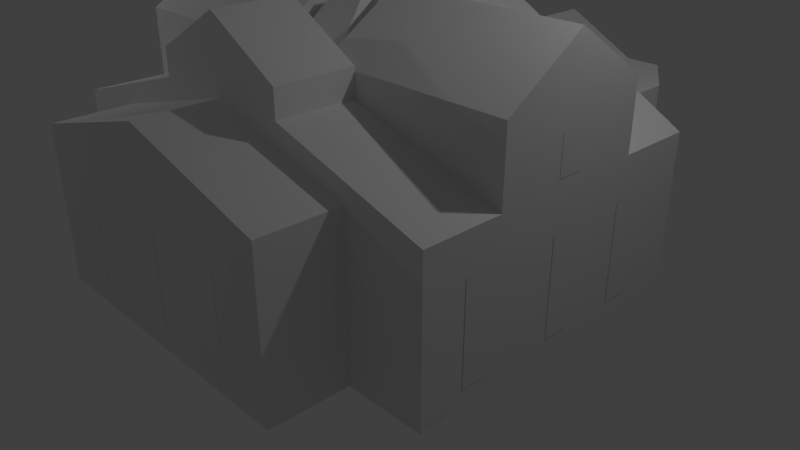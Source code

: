 # Source: Prefeitura.blend  (saved by Blender 2.78.0; exported with 4.5.12 LTS)
import bpy
from mathutils import Matrix  # noqa: F401  (used for matrix-valued properties, if any)

bpy.ops.wm.read_factory_settings(use_empty=True)
scene = bpy.context.scene
scene.name = 'Scene'

# ---- collections
col_collection_1 = bpy.data.collections.new('Collection 1'); scene.collection.children.link(col_collection_1)

# ---- world
world_world = bpy.data.worlds.new('World'); scene.world = world_world
world_world.color = (0.05088, 0.05088, 0.05088)
world_world.use_sun_shadow = False
world_world.sun_shadow_jitter_overblur = 0.0
world_world.cycles.sampling_method = 'MANUAL'

# ---- cameras
cam_camera = bpy.data.cameras.new('Camera')
cam_camera.clip_end = 100.0
cam_camera.lens = 35.0
cam_camera.sensor_width = 32.0
cam_camera.sensor_height = 18.0
cam_camera.ortho_scale = 7.314
cam_camera.dof.focus_distance = 0.0
cam_camera.dof.aperture_fstop = 128.0

# ---- lights
light_lamp_002 = bpy.data.lights.new('Lamp.002', 'POINT')
light_lamp_002.transmission_factor = 0.0
light_lamp_002.cutoff_distance = 30.0
light_lamp_002.energy = 100.0
light_lamp_002.shadow_buffer_clip_start = 1.001
light_lamp_002.shadow_soft_size = 0.1
light_lamp_002.shadow_maximum_resolution = 0.006
light_lamp_002.use_absolute_resolution = True
light_lamp_001 = bpy.data.lights.new('Lamp.001', 'POINT')
light_lamp_001.transmission_factor = 0.0
light_lamp_001.cutoff_distance = 30.0
light_lamp_001.energy = 100.0
light_lamp_001.shadow_buffer_clip_start = 1.001
light_lamp_001.shadow_soft_size = 0.1
light_lamp_001.shadow_maximum_resolution = 0.006
light_lamp_001.use_absolute_resolution = True
light_lamp = bpy.data.lights.new('Lamp', 'POINT')
light_lamp.transmission_factor = 0.0
light_lamp.cutoff_distance = 30.0
light_lamp.energy = 100.0
light_lamp.shadow_buffer_clip_start = 1.001
light_lamp.shadow_soft_size = 0.1
light_lamp.shadow_maximum_resolution = 0.006
light_lamp.use_absolute_resolution = True

# ---- meshes
me_cube_003 = bpy.data.meshes.new('Cube.003')
me_cube_003.from_pydata([(-4.676, 0.9167, -1.089), (-4.676, 0.9167, 1.089), (-4.417, 1.0, -1.0), (-4.417, 1.0, 1.0), (4.676, 0.9167, -1.089), (4.676, 0.9167, 1.089), (4.417, 1.0, -1.0), (4.417, 1.0, 1.0)], [], [(0, 1, 3, 2), (2, 3, 7, 6), (6, 7, 5, 4), (2, 6, 4, 0), (7, 3, 1, 5)])
_uv = me_cube_003.uv_layers.new(name='UVMap')
_uv.uv.foreach_set('vector', [0.4577, 0.07278, 0.6506, 0.07278, 0.6455, 0.0838, 0.4628, 0.0838, 0.4628, 0.0838, 0.6455, 0.0838, 0.6455, 0.8905, 0.4628, 0.8905, 0.4628, 0.8905, 0.6455, 0.8905, 0.6506, 0.9015, 0.4577, 0.9015, 0.4628, 0.0838, 0.4628, 0.8905, 0.4577, 0.9015, 0.4577, 0.07278, 0.6455, 0.8905, 0.6455, 0.0838, 0.6506, 0.07278, 0.6506, 0.9015])
me_cube_003.use_remesh_preserve_volume = False
me_cube_003.use_remesh_preserve_attributes = False
me_cube_003.use_mirror_vertex_groups = False
me_cube_003.update()
me_plane_008 = bpy.data.meshes.new('Plane.008')
me_plane_008.from_pydata([(-1.0, -1.0, 0.0), (1.0, -1.0, 0.0), (-1.0, 1.0, 0.0), (1.0, 1.0, 0.0), (-9.186, 2.864, -4.377), (-12.11, 1.072, -4.377), (-12.11, 2.864, -4.377), (-9.186, 1.072, -4.377), (18.84, -5.666, -17.38), (18.84, -5.666, -19.4), (18.84, 1.9, -17.38), (18.84, 1.9, -19.4), (-22.44, -1.0, 2.948e-15), (-20.44, -1.0, 2.948e-15), (-22.44, 1.0, 2.948e-15), (-20.44, 1.0, 2.948e-15), (-1.0, -4.931, -1.718e-07), (1.0, -4.931, -1.718e-07), (-1.0, -2.931, -1.718e-07), (1.0, -2.931, -1.718e-07), (-22.44, -4.931, -1.718e-07), (-20.44, -4.931, -1.718e-07), (-22.44, -2.931, -1.718e-07), (-20.44, -2.931, -1.718e-07), (18.84, -5.666, -24.03), (18.84, -5.666, -26.05), (18.84, 1.9, -24.03), (18.84, 1.9, -26.05), (18.84, -5.666, -31.87), (18.84, -5.666, -33.88), (18.84, 1.9, -31.87), (18.84, 1.9, -33.88), (-40.84, -5.666, -33.49), (-40.84, -5.666, -31.47), (-40.84, 1.9, -33.49), (-40.84, 1.9, -31.47), (-40.84, -5.666, -26.84), (-40.84, -5.666, -24.82), (-40.84, 1.9, -26.84), (-40.84, 1.9, -24.82), (-40.84, -5.666, -19.01), (-40.84, -5.666, -16.99), (-40.84, 1.9, -19.01), (-40.84, 1.9, -16.99), (1.476, -5.666, -43.49), (-1.785, -5.666, -43.49), (1.476, 1.9, -43.49), (-1.785, 1.9, -43.49), (-9.261, -5.666, -43.49), (-12.52, -5.666, -43.49), (-9.261, 1.9, -43.49), (-12.52, 1.9, -43.49), (-21.91, -5.666, -43.49), (-25.17, -5.666, -43.49), (-21.91, 1.9, -43.49), (-25.17, 1.9, -43.49), (-40.85, -12.28, -24.12), (-40.85, -12.28, -25.94), (-40.85, -9.332, -24.12), (-40.85, -9.332, -25.94), (18.83, -12.28, -25.94), (18.83, -12.28, -24.12), (18.83, -9.332, -25.94), (18.83, -9.332, -24.12)], [], [(0, 1, 3, 2), (5, 7, 4, 6), (8, 9, 11, 10), (12, 13, 15, 14), (16, 17, 19, 18), (20, 21, 23, 22), (24, 25, 27, 26), (28, 29, 31, 30), (32, 33, 35, 34), (36, 37, 39, 38), (40, 41, 43, 42), (44, 45, 47, 46), (48, 49, 51, 50), (52, 53, 55, 54), (56, 57, 59, 58), (60, 61, 63, 62)])
_uv = me_plane_008.uv_layers.new(name='UVMap')
_uv.uv.foreach_set('vector', [0.3276, 0.9225, 0.07725, 0.9225, 0.07725, 0.5183, 0.3276, 0.5183, 0.4627, 0.4667, 0.006003, 0.4667, 0.006003, 0.01451, 0.4627, 0.01451, 0.8765, 0.8978, 0.6564, 0.8978, 0.6564, 0.07308, 0.8765, 0.07308, 0.3276, 0.9225, 0.07725, 0.9225, 0.07725, 0.5183, 0.3276, 0.5183, 0.3276, 0.9225, 0.07725, 0.9225, 0.07725, 0.5183, 0.3276, 0.5183, 0.3276, 0.9225, 0.07725, 0.9225, 0.07725, 0.5183, 0.3276, 0.5183, 0.8765, 0.8978, 0.6564, 0.8978, 0.6564, 0.07308, 0.8765, 0.07308, 0.8765, 0.8978, 0.6564, 0.8978, 0.6564, 0.07308, 0.8765, 0.07308, 0.8765, 0.8978, 0.6564, 0.8978, 0.6564, 0.07308, 0.8765, 0.07308, 0.8765, 0.8978, 0.6564, 0.8978, 0.6564, 0.07308, 0.8765, 0.07308, 0.8765, 0.8978, 0.6564, 0.8978, 0.6564, 0.07308, 0.8765, 0.07308, 0.8765, 0.8978, 0.6564, 0.8978, 0.6564, 0.07308, 0.8765, 0.07308, 0.8765, 0.8978, 0.6564, 0.8978, 0.6564, 0.07308, 0.8765, 0.07308, 0.8765, 0.8978, 0.6564, 0.8978, 0.6564, 0.07308, 0.8765, 0.07308, 0.3276, 0.9225, 0.07725, 0.9225, 0.07725, 0.5183, 0.3276, 0.5183, 0.3276, 0.9225, 0.07725, 0.9225, 0.07725, 0.5183, 0.3276, 0.5183])
me_plane_008.use_remesh_preserve_volume = False
me_plane_008.use_remesh_preserve_attributes = False
me_plane_008.use_mirror_vertex_groups = False
me_plane_008.update()
me_plane_006 = bpy.data.meshes.new('Plane.006')
me_plane_006.from_pydata([(0.3536, 1.31, -0.003651), (0.3536, 1.31, 0.5977), (0.4052, 1.286, -0.003651), (0.4052, 1.286, 0.5977), (0.3855, 1.246, -0.003651), (0.3855, 1.246, 0.5977), (0.3216, 1.246, -0.003651), (0.3216, 1.246, 0.5977), (0.3019, 1.286, -0.003651), (0.3019, 1.286, 0.5977), (0.4098, 1.103, 0.007296), (-0.3724, 1.103, 0.007296), (-0.3724, 1.337, 0.0), (0.4098, 1.337, 0.0), (0.4098, 1.103, 0.0361), (-0.3724, 1.103, 0.0361), (-0.3724, 1.217, 0.0), (0.4098, 1.217, 0.0), (-0.312, 1.31, -0.003651), (-0.312, 1.31, 0.5977), (-0.2603, 1.286, -0.003651), (-0.2603, 1.286, 0.5977), (-0.2801, 1.246, -0.003651), (-0.2801, 1.246, 0.5977), (-0.3439, 1.246, -0.003651), (-0.3439, 1.246, 0.5977), (-0.3636, 1.286, -0.003651), (-0.3636, 1.286, 0.5977)], [], [(0, 1, 3, 2), (2, 3, 5, 4), (4, 5, 7, 6), (6, 7, 9, 8), (8, 9, 1, 0), (11, 10, 13, 12), (15, 14, 17, 16), (18, 19, 21, 20), (20, 21, 23, 22), (22, 23, 25, 24), (24, 25, 27, 26), (26, 27, 19, 18)])
_uv = me_plane_006.uv_layers.new(name='UVMap')
_uv.uv.foreach_set('vector', [0.8314, 0.4898, 0.8314, 0.9673, 0.6925, 0.9673, 0.6925, 0.4898, 0.6925, 0.4898, 0.6925, 0.9673, 0.5537, 0.9673, 0.5537, 0.4898, 0.5537, 0.4898, 0.5537, 0.9673, 0.4149, 0.9673, 0.4149, 0.4898, 0.4149, 0.4898, 0.4149, 0.9673, 0.276, 0.9673, 0.276, 0.4898, 0.276, 0.4898, 0.276, 0.9673, 0.1372, 0.9673, 0.1372, 0.4898, 5.475e-05, 0.1692, 0.9999, 0.1692, 0.9999, 0.4685, 5.471e-05, 0.4685, 3.912e-05, 3.912e-05, 1.0, 3.935e-05, 1.0, 0.1531, 3.912e-05, 0.1531, 0.8314, 0.4898, 0.8314, 0.9673, 0.6925, 0.9673, 0.6925, 0.4898, 0.6925, 0.4898, 0.6925, 0.9673, 0.5537, 0.9673, 0.5537, 0.4898, 0.5537, 0.4898, 0.5537, 0.9673, 0.4149, 0.9673, 0.4149, 0.4898, 0.4149, 0.4898, 0.4149, 0.9673, 0.276, 0.9673, 0.276, 0.4898, 0.276, 0.4898, 0.276, 0.9673, 0.1372, 0.9673, 0.1372, 0.4898])
me_plane_006.use_remesh_preserve_volume = False
me_plane_006.use_remesh_preserve_attributes = False
me_plane_006.use_mirror_vertex_groups = False
me_plane_006.update()
me_plane_005 = bpy.data.meshes.new('Plane.005')
me_plane_005.from_pydata([(-1.0, 0.6667, 1.3), (-1.0, 0.3333, 1.3), (1.0, 0.3333, 1.3), (1.0, 0.6667, 1.3), (-1.521, 0.6667, 1.003), (-1.521, 0.3333, 1.003), (1.521, 0.3333, 1.003), (1.521, 0.6667, 1.003), (0.25, 0.3333, 1.447), (0.25, 7.451e-09, 1.78), (0.25, -0.3333, 1.447), (-0.25, 0.3333, 1.447), (0.5, 0.3333, 1.447), (-0.25, -7.451e-09, 1.78), (-0.25, -0.3333, 1.447), (0.5, -0.3333, 1.447), (1.521, 0.3333, 1.447), (1.521, 2.98e-08, 1.78), (1.521, -0.3333, 1.447), (-1.521, -0.3333, 1.447), (-1.521, -2.98e-08, 1.78), (-1.521, 0.3333, 1.447), (-0.5, 0.3333, 1.447), (-0.5, -0.3333, 1.447), (-0.5, 0.6667, 1.474), (0.0, 0.6667, 1.76), (0.5, 0.6667, 1.474), (-0.5, 0.3333, 1.474), (0.0, 0.3333, 1.76), (0.5, 0.3333, 1.474), (-0.5, -0.3333, 1.474), (0.0, -0.3333, 1.76), (0.5, -0.3333, 1.474), (-0.5, -0.6667, 1.474), (0.0, -0.6667, 1.76), (0.5, -0.6667, 1.474), (-0.5, -0.3333, 1.3), (0.5, -0.3333, 1.3), (-0.5, -0.6667, 1.3), (0.5, -0.6667, 1.3), (-0.5, 0.6667, 1.022), (0.0, 0.6667, 1.292), (0.5, 0.6667, 1.022), (0.0, -0.6667, 1.298), (-0.5, 1.337, 1.022), (0.0, 1.337, 1.292), (0.5, 1.337, 1.022), (0.0, -1.0, 1.298), (1.521, -0.3333, 0.9919), (1.521, -0.6667, 0.9919), (-1.521, -0.6667, 0.9919), (-1.521, -0.3333, 0.9919), (1.0, -0.6667, 1.022), (1.0, -1.0, 1.022), (-1.0, -1.0, 1.022), (-1.0, -0.6667, 1.022), (-0.1171, 0.08728, 1.694), (-0.1171, -0.08728, 1.694), (0.1171, 0.08728, 1.694), (0.1171, -0.08728, 1.694), (0.25, 0.3333, 1.3), (0.25, -0.3333, 1.3), (-0.25, 0.3333, 1.3), (-0.25, -0.3333, 1.3)], [], [(1, 0, 4, 5), (3, 2, 6, 7), (38, 36, 51, 50), (49, 48, 37, 39), (17, 16, 12, 8, 9), (18, 17, 9, 10, 15), (23, 14, 13, 20, 19), (13, 11, 22, 21, 20), (54, 47, 43, 55), (33, 34, 31, 30), (34, 35, 32, 31), (28, 29, 26, 25), (27, 28, 25, 24), (41, 42, 46, 45), (47, 53, 52, 43), (40, 41, 45, 44), (60, 62, 56, 58), (61, 59, 57, 63), (61, 60, 58, 59), (62, 63, 57, 56)])
_uv = me_plane_005.uv_layers.new(name='UVMap')
_uv.uv.foreach_set('vector', [0.9731, 0.5742, 0.9731, 0.6766, 0.7888, 0.6766, 0.7888, 0.5742, 0.4667, 0.6842, 0.4667, 0.5817, 0.651, 0.5817, 0.651, 0.6842, 0.3694, 0.8858, 0.3694, 0.9996, 0.005239, 0.9996, 0.005239, 0.8858, 0.7613, 0.8362, 0.7613, 0.95, 0.3972, 0.95, 0.3972, 0.8362, 0.4343, 0.4935, 0.4343, 0.6544, 0.08563, 0.6544, 0.0002849, 0.6544, 0.0002849, 0.4935, 0.4343, 0.3327, 0.4343, 0.4935, 0.0002849, 0.4935, 0.0002849, 0.3327, 0.08563, 0.3327, 0.349, 0.01031, 0.4344, 0.01034, 0.4343, 0.1712, 0.0003404, 0.1711, 0.000396, 0.01019, 0.4343, 0.1712, 0.4343, 0.3321, 0.3489, 0.3321, 0.0002849, 0.3319, 0.0003404, 0.1711, 0.01267, 0.6971, 0.3668, 0.6971, 0.3668, 0.8109, 0.01267, 0.8109, 0.4349, 0.1246, 0.6317, 0.1246, 0.6317, 0.2384, 0.4349, 0.2384, 0.6317, 0.1246, 0.8285, 0.1246, 0.8285, 0.2384, 0.6317, 0.2384, 0.6317, 0.01019, 0.8285, 0.01019, 0.8285, 0.124, 0.6317, 0.124, 0.4349, 0.01019, 0.6317, 0.01019, 0.6317, 0.124, 0.4349, 0.124, 0.6288, 0.3327, 0.8228, 0.3327, 0.8228, 0.5616, 0.6288, 0.5616, 0.3668, 0.6971, 0.721, 0.6971, 0.721, 0.8109, 0.3668, 0.8109, 0.4348, 0.3327, 0.6288, 0.3327, 0.6288, 0.5616, 0.4348, 0.5616, 0.994, 0.4914, 0.8233, 0.4914, 0.8687, 0.3327, 0.9487, 0.3327, 0.9997, 0.01019, 0.9544, 0.169, 0.8744, 0.169, 0.829, 0.01019, 0.7607, 0.6925, 0.9883, 0.6926, 0.9042, 0.8347, 0.8446, 0.8347, 0.9869, 0.988, 0.7593, 0.988, 0.8433, 0.8458, 0.9029, 0.8458])
me_plane_005.use_remesh_preserve_volume = False
me_plane_005.use_remesh_preserve_attributes = False
me_plane_005.use_mirror_vertex_groups = False
me_plane_005.update()
me_plane = bpy.data.meshes.new('Plane')
me_plane.from_pydata([(0.4098, 1.103, 0.007296), (-0.3724, 1.103, 0.5925), (-0.3724, 1.103, 0.007296), (0.4098, 1.103, 0.5925), (-1.0, -1.0, 0.0), (1.0, -1.0, 0.0), (-1.0, 0.6667, 0.0), (-1.0, -0.6667, 0.0), (1.0, -0.6667, 0.0), (1.0, 0.6667, 0.0), (-1.521, 0.6667, 0.0), (-1.521, 0.3333, 0.0), (-1.521, -0.3333, 0.0), (-1.521, -0.6667, 0.0), (1.521, -0.6667, 0.0), (1.521, -0.3333, 0.0), (1.521, 0.3333, 0.0), (1.521, 0.6667, 0.0), (-1.0, -0.6667, 1.022), (-1.0, -1.0, 1.022), (1.0, -1.0, 1.022), (1.0, 0.6667, 1.022), (-1.0, 0.6667, 1.022), (1.0, -0.6667, 1.022), (-1.0, 0.6667, 1.3), (-1.0, 0.3333, 1.3), (1.0, 0.3333, 1.3), (1.0, 0.6667, 1.3), (-1.521, 0.6667, 1.003), (-1.521, 0.3333, 1.003), (-1.521, -0.3333, 0.9919), (-1.521, -0.6667, 0.9919), (1.521, -0.6667, 0.9919), (1.521, -0.3333, 0.9919), (1.521, 0.3333, 1.003), (1.521, 0.6667, 1.003), (0.0, -1.0, 1.298), (0.5, 1.337, 1.022), (0.0, 1.337, 1.292), (-0.5, 1.337, 1.022), (0.0, -0.6667, 1.298), (0.5, 0.6667, 1.022), (0.0, 0.6667, 1.292), (-0.5, 0.6667, 1.022), (0.5, -0.6667, 1.3), (-0.5, -0.6667, 1.3), (0.5, -0.3333, 1.3), (-0.5, -0.3333, 1.3), (0.5, 0.3333, 1.3), (-0.5, 0.3333, 1.3), (0.5, 0.6667, 1.3), (0.0, 0.6667, 1.3), (-0.5, 0.6667, 1.3), (0.5, -0.6667, 1.474), (0.0, -0.6667, 1.76), (-0.5, -0.6667, 1.474), (0.5, -0.3333, 1.474), (0.0, -0.3333, 1.76), (-0.5, -0.3333, 1.474), (0.5, 0.3333, 1.474), (0.0, 0.3333, 1.76), (-0.5, 0.3333, 1.474), (0.5, 0.6667, 1.474), (0.0, 0.6667, 1.76), (-0.5, 0.6667, 1.474), (-0.25, -0.3333, 1.3), (-0.25, 0.3333, 1.3), (0.25, -0.3333, 1.3), (0.25, 0.3333, 1.3), (-0.5, -0.3333, 1.447), (-0.5, 0.3333, 1.447), (-1.521, 0.3333, 1.447), (-1.521, -2.98e-08, 1.78), (-1.521, -0.3333, 1.447), (1.521, -0.3333, 1.447), (1.521, 2.98e-08, 1.78), (1.521, 0.3333, 1.447), (0.5, -0.3333, 1.447), (-0.25, -0.3333, 1.447), (-0.25, -7.451e-09, 1.78), (0.5, 0.3333, 1.447), (-0.25, 0.3333, 1.447), (0.25, -0.3333, 1.447), (0.25, 7.451e-09, 1.78), (0.25, 0.3333, 1.447), (0.1171, -0.08728, 1.694), (0.1171, 0.08728, 1.694), (-0.1171, -0.08728, 1.694), (-0.1171, 0.08728, 1.694), (-0.3724, 1.337, 0.5925), (0.4098, 1.337, 0.5925), (-0.3724, 1.337, 0.0), (0.4098, 1.337, 0.0), (0.4098, 1.103, 0.03661), (-0.3724, 1.103, 0.5925), (-0.3724, 1.103, 0.03661), (0.4098, 1.103, 0.5925), (-1.0, 1.073, 0.0), (-0.7356, 1.337, 0.0), (0.7356, 1.337, 0.0), (1.0, 1.073, 0.0), (1.0, 1.073, 1.022), (0.7356, 1.337, 1.022), (-0.7356, 1.337, 1.022), (-1.0, 1.073, 1.022)], [], [(22, 43, 39, 103, 104), (6, 10, 28, 24, 22), (43, 22, 24, 52), (44, 53, 54, 55, 45, 31, 13, 7, 18, 40, 23, 8, 14, 32), (17, 9, 21, 27, 35), (15, 16, 34, 76, 75, 74, 33), (4, 5, 20, 36, 19), (12, 13, 31, 30), (7, 4, 19, 18), (5, 8, 23, 20), (41, 21, 101, 102, 37), (99, 92, 90, 89, 91, 98, 103, 39, 38, 37, 102), (16, 17, 35, 34), (48, 26, 27, 50), (49, 25, 29, 71, 70), (34, 26, 48, 80, 76), (25, 49, 52, 24), (68, 67, 82, 83, 84), (47, 45, 55, 58), (9, 100, 101, 21), (21, 41, 50, 27), (42, 43, 52, 51), (41, 42, 51, 50), (52, 49, 61, 64), (44, 46, 56, 53), (51, 52, 64, 63, 62, 50), (67, 65, 47, 58, 57, 56, 46), (48, 50, 62, 59), (46, 33, 74, 77), (68, 48, 59, 60, 61, 49, 66), (47, 69, 73, 30), (85, 86, 88, 87), (65, 66, 81, 79, 78), (14, 15, 33, 32), (30, 73, 72, 71, 29, 11, 12), (29, 28, 10, 11), (90, 3, 1, 89), (1, 2, 91, 89), (90, 92, 0, 3), (94, 96, 93, 95), (99, 102, 101, 100), (97, 104, 103, 98), (97, 6, 22, 104)])
_uv = me_plane.uv_layers.new(name='UVMap')
_uv.uv.foreach_set('vector', [0.0, 0.0, 0.0, 0.0, 0.0, 0.0, 0.0, 0.0, 0.0, 0.0, 0.0, 0.0, 0.0, 0.0, 0.0, 0.0, 0.0, 0.0, 0.0, 0.0, 0.0, 0.0, 0.0, 0.0, 0.0, 0.0, 0.0, 0.0, 0.0, 0.0, 0.0, 0.0, 0.0, 0.0, 0.0, 0.0, 0.0, 0.0, 0.0, 0.0, 0.0, 0.0, 0.0, 0.0, 0.0, 0.0, 0.0, 0.0, 0.0, 0.0, 0.0, 0.0, 0.0, 0.0, 0.0, 0.0, 0.0, 0.0, 0.0, 0.0, 0.0, 0.0, 0.0, 0.0, 0.0, 0.0, 0.0, 0.0, 0.0, 0.0, 0.0, 0.0, 0.0, 0.0, 0.0, 0.0, 0.0, 0.0, 0.0, 0.0, 0.0, 0.0, 0.0, 0.0, 0.0, 0.0, 0.0, 0.0, 0.0, 0.0, 0.0, 0.0, 0.0, 0.0, 0.0, 0.0, 0.0, 0.0, 0.0, 0.0, 0.0, 0.0, 0.0, 0.0, 0.0, 0.0, 0.0, 0.0, 0.0, 0.0, 0.0, 0.0, 0.0, 0.0, 0.0, 0.0, 0.0, 0.0, 0.0, 0.0, 0.0, 0.0, 0.0, 0.0, 0.0, 0.0, 0.0, 0.0, 0.0, 0.0, 0.0, 0.0, 0.0, 0.0, 0.0, 0.0, 0.0, 0.0, 0.0, 0.0, 0.0, 0.0, 0.0, 0.0, 0.0, 0.0, 0.0, 0.0, 0.0, 0.0, 0.0, 0.0, 0.0, 0.0, 0.0, 0.0, 0.0, 0.0, 0.0, 0.0, 0.0, 0.0, 0.0, 0.0, 0.0, 0.0, 0.0, 0.0, 0.0, 0.0, 0.0, 0.0, 0.0, 0.0, 0.0, 0.0, 0.0, 0.0, 0.0, 0.0, 0.0, 0.0, 0.0, 0.0, 0.0, 0.0, 0.0, 0.0, 0.0, 0.0, 0.0, 0.0, 0.0, 0.0, 0.0, 0.0, 0.0, 0.0, 0.0, 0.0, 0.0, 0.0, 0.0, 0.0, 0.0, 0.0, 0.0, 0.0, 0.0, 0.0, 0.0, 0.0, 0.0, 0.0, 0.0, 0.0, 0.0, 0.0, 0.0, 0.0, 0.0, 0.0, 0.0, 0.0, 0.0, 0.0, 0.0, 0.0, 0.0, 0.0, 0.0, 0.0, 0.0, 0.0, 0.0, 0.0, 0.0, 0.0, 0.0, 0.0, 0.0, 0.0, 0.0, 0.0, 0.0, 0.0, 0.0, 0.0, 0.0, 0.0, 0.0, 0.0, 0.0, 0.0, 0.0, 0.0, 0.0, 0.0, 0.0, 0.0, 0.0, 0.0, 0.0, 0.0, 0.0, 0.0, 0.0, 0.0, 0.0, 0.0, 0.0, 0.0, 0.0, 0.0, 0.0, 0.0, 0.0, 0.0, 0.0, 0.0, 0.0, 0.0, 0.0, 0.0, 0.0, 0.0, 0.0, 0.0, 0.0, 0.0, 0.0, 0.0, 0.0, 0.0, 0.0, 0.0, 0.0, 0.0, 0.0, 0.0, 0.0, 0.0, 0.0, 0.0, 0.0, 0.0, 0.0, 0.0, 0.0, 0.0, 0.0, 0.0, 0.0, 0.0, 0.0, 0.0, 0.0, 0.0, 0.0, 0.0, 0.0, 0.0, 0.0, 0.0, 0.0, 0.0, 0.0, 0.0, 0.0, 0.0, 0.0, 0.0, 0.0, 0.0, 0.0, 0.0, 0.0, 0.0, 0.0, 0.0, 0.0, 0.0, 0.0, 0.0, 0.0, 0.0, 0.0, 0.0, 0.0, 0.0, 0.0, 0.0, 0.0, 0.0, 0.0, 0.0, 0.0, 0.0, 0.0, 0.0, 0.0, 0.0, 0.0, 0.0, 0.0, 0.0, 0.0, 0.0, 0.0, 0.0, 0.0, 0.0, 0.0, 0.0, 0.0, 0.0, 0.0, 0.0, 0.0, 0.0, 0.0, 0.0, 0.0, 0.0, 0.0, 0.0, 0.0, 0.0, 0.0, 0.0, 0.0, 0.0, 0.0, 0.0, 0.0, 0.0, 0.0, 0.0, 0.0, 0.0, 0.0, 0.0, 0.0, 0.0, 0.0, 0.0, 0.0, 0.0, 0.0, 0.0, 0.0, 0.0, 0.0, 0.0, 0.0, 0.0, 0.0, 0.0, 0.0, 0.0, 0.0, 0.0, 0.0, 0.0])
me_plane.use_remesh_preserve_volume = False
me_plane.use_remesh_preserve_attributes = False
me_plane.use_mirror_vertex_groups = False
me_plane.update()

# ---- objects
ob_cube = bpy.data.objects.new('Cube', me_cube_003)
ob_plane_004 = bpy.data.objects.new('Plane.004', me_plane_008)
ob_lamp_002 = bpy.data.objects.new('Lamp.002', light_lamp_002)
ob_lamp_001 = bpy.data.objects.new('Lamp.001', light_lamp_001)
ob_plane_001 = bpy.data.objects.new('Plane.001', me_plane_006)
ob_plane_002 = bpy.data.objects.new('Plane.002', me_plane_005)
ob_plane = bpy.data.objects.new('Plane', me_plane)
ob_lamp = bpy.data.objects.new('Lamp', light_lamp)
ob_camera = bpy.data.objects.new('Camera', cam_camera)

# ---- transforms, parenting, visibility, modifiers, constraints
ob_cube.location = (0.001016, 3.843, 1.78)
ob_cube.scale = (0.1672, 0.1672, 0.1672)
ob_cube.lineart.crease_threshold = 0.0
ob_plane_004.location = (1.097, 4.003, 0.5322)
ob_plane_004.rotation_euler = (-1.571, -2.22e-16, 2.22e-16)
ob_plane_004.scale = (0.09958, 0.1608, 0.1608)
ob_plane_004.lineart.crease_threshold = 0.0
ob_lamp_002.location = (-4.031, 9.813, 7.684)
ob_lamp_002.rotation_euler = (0.6503, 0.05522, 1.866)
ob_lamp_002.lock_rotations_4d = False
ob_lamp_002.empty_display_type = 'ARROWS'
ob_lamp_002.color = (0.0, 0.0, 0.0, 0.0)
ob_lamp_002.lineart.crease_threshold = 0.0
ob_lamp_001.location = (-6.653, -3.301, 5.24)
ob_lamp_001.rotation_euler = (0.6503, 0.05522, 1.866)
ob_lamp_001.lock_rotations_4d = False
ob_lamp_001.empty_display_type = 'ARROWS'
ob_lamp_001.color = (0.0, 0.0, 0.0, 0.0)
ob_lamp_001.lineart.crease_threshold = 0.0
ob_plane_001.location = (0.0, 0.0, 0.0)
ob_plane_001.scale = (1.952, 2.989, 1.952)
ob_plane_001.lineart.crease_threshold = 0.0
ob_plane_002.location = (0.0, 0.0, 0.0)
ob_plane_002.scale = (1.952, 2.989, 1.952)
ob_plane_002.lineart.crease_threshold = 0.0
ob_plane.location = (0.0, 0.0, 0.0)
ob_plane.scale = (1.952, 2.989, 1.952)
ob_plane.lineart.crease_threshold = 0.0
ob_lamp.location = (4.076, 1.005, 5.904)
ob_lamp.rotation_euler = (0.6503, 0.05522, 1.866)
ob_lamp.lock_rotations_4d = False
ob_lamp.empty_display_type = 'ARROWS'
ob_lamp.color = (0.0, 0.0, 0.0, 0.0)
ob_lamp.lineart.crease_threshold = 0.0
ob_camera.location = (7.481, -6.508, 5.344)
ob_camera.rotation_euler = (1.109, 0.0, 0.8149)
ob_camera.lock_rotations_4d = False
ob_camera.empty_display_type = 'ARROWS'
ob_camera.color = (0.0, 0.0, 0.0, 0.0)
ob_camera.display_type = 'WIRE'
ob_camera.lineart.crease_threshold = 0.0

# ---- collection membership
col_collection_1.objects.link(ob_cube)
col_collection_1.objects.link(ob_plane_004)
col_collection_1.objects.link(ob_lamp_002)
col_collection_1.objects.link(ob_lamp_001)
col_collection_1.objects.link(ob_plane_001)
col_collection_1.objects.link(ob_plane_002)
col_collection_1.objects.link(ob_plane)
col_collection_1.objects.link(ob_lamp)
col_collection_1.objects.link(ob_camera)

# ---- scene / render settings (as saved in the file)
scene.camera = ob_camera
scene.frame_start = 1; scene.frame_end = 250; scene.frame_set(1)
scene.render.engine = 'BLENDER_EEVEE_NEXT'
scene.render.resolution_percentage = 50
scene.render.dither_intensity = 0.0
scene.cycles.use_denoising = False
scene.cycles.samples = 128
scene.cycles.sampling_pattern = 'TABULATED_SOBOL'
scene.cycles.light_sampling_threshold = 0.0
scene.cycles.use_adaptive_sampling = False
scene.cycles.use_light_tree = False
scene.cycles.blur_glossy = 0.0
scene.cycles.sample_clamp_indirect = 0.0
scene.view_settings.view_transform = 'Standard'
bpy.context.view_layer.update()
